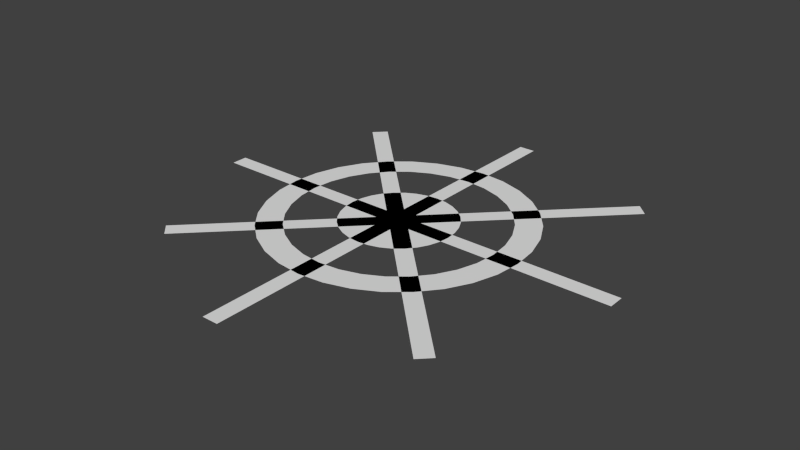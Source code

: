 # Source: rudder.blend  (saved by Blender 2.75.0; exported with 4.5.12 LTS)
import bpy
from mathutils import Matrix  # noqa: F401  (used for matrix-valued properties, if any)

bpy.ops.wm.read_factory_settings(use_empty=True)
scene = bpy.context.scene
scene.name = 'Scene'

# ---- collections
col_collection_1 = bpy.data.collections.new('Collection 1'); scene.collection.children.link(col_collection_1)

# ---- world
world_world = bpy.data.worlds.new('World'); scene.world = world_world
world_world.color = (0.05088, 0.05088, 0.05088)
world_world.use_sun_shadow = False
world_world.sun_shadow_jitter_overblur = 0.0
world_world.cycles.sampling_method = 'MANUAL'
world_world.cycles.sample_map_resolution = 256

# ---- meshes
me_plane_003 = bpy.data.meshes.new('Plane.003')
me_plane_003.from_pydata([(3.998, -0.1698, 0.0), (3.998, 0.1188, 0.0), (-3.712, -0.1698, 0.0), (-3.712, 0.1188, 0.0)], [], [(0, 1, 3, 2)])
me_plane_003.use_remesh_preserve_volume = False
me_plane_003.use_remesh_preserve_attributes = False
me_plane_003.use_mirror_vertex_groups = False
me_plane_003.update()
me_plane_002 = bpy.data.meshes.new('Plane.002')
me_plane_002.from_pydata([(2.707, -2.947, 0.0), (2.911, -2.743, 0.0), (-2.744, 2.504, 0.0), (-2.54, 2.708, 0.0)], [], [(0, 1, 3, 2)])
me_plane_002.use_remesh_preserve_volume = False
me_plane_002.use_remesh_preserve_attributes = False
me_plane_002.use_mirror_vertex_groups = False
me_plane_002.update()
me_plane_001 = bpy.data.meshes.new('Plane.001')
me_plane_001.from_pydata([(3.998, -0.1698, 0.0), (3.998, 0.1188, 0.0), (-3.712, -0.1698, 0.0), (-3.712, 0.1188, 0.0)], [], [(0, 1, 3, 2)])
me_plane_001.use_remesh_preserve_volume = False
me_plane_001.use_remesh_preserve_attributes = False
me_plane_001.use_mirror_vertex_groups = False
me_plane_001.update()
me_circle_002 = bpy.data.meshes.new('Circle.002')
me_circle_002.from_pydata([(0.0, 0.0, 0.0), (0.0, 1.0, 0.0), (-0.1951, 0.9808, 0.0), (-0.3827, 0.9239, 0.0), (-0.5556, 0.8315, 0.0), (-0.7071, 0.7071, 0.0), (-0.8315, 0.5556, 0.0), (-0.9239, 0.3827, 0.0), (-0.9808, 0.1951, 0.0), (-1.0, 7.55e-08, 0.0), (-0.9808, -0.1951, 0.0), (-0.9239, -0.3827, 0.0), (-0.8315, -0.5556, 0.0), (-0.7071, -0.7071, 0.0), (-0.5556, -0.8315, 0.0), (-0.3827, -0.9239, 0.0), (-0.1951, -0.9808, 0.0), (3.258e-07, -1.0, 0.0), (0.1951, -0.9808, 0.0), (0.3827, -0.9239, 0.0), (0.5556, -0.8315, 0.0), (0.7071, -0.7071, 0.0), (0.8315, -0.5556, 0.0), (0.9239, -0.3827, 0.0), (0.9808, -0.1951, 0.0), (1.0, 9.656e-07, 0.0), (0.9808, 0.1951, 0.0), (0.9239, 0.3827, 0.0), (0.8315, 0.5556, 0.0), (0.7071, 0.7071, 0.0), (0.5556, 0.8315, 0.0), (0.3827, 0.9239, 0.0), (0.1951, 0.9808, 0.0)], [], [(0, 1, 2), (0, 2, 3), (0, 3, 4), (0, 4, 5), (0, 5, 6), (0, 6, 7), (0, 7, 8), (0, 8, 9), (0, 9, 10), (0, 10, 11), (0, 11, 12), (0, 12, 13), (0, 13, 14), (0, 14, 15), (0, 15, 16), (0, 16, 17), (0, 17, 18), (0, 18, 19), (0, 19, 20), (0, 20, 21), (0, 21, 22), (0, 22, 23), (0, 23, 24), (0, 24, 25), (0, 25, 26), (0, 26, 27), (0, 27, 28), (0, 28, 29), (0, 29, 30), (0, 30, 31), (0, 31, 32), (0, 32, 1)])
me_circle_002.use_remesh_preserve_volume = False
me_circle_002.use_remesh_preserve_attributes = False
me_circle_002.use_mirror_vertex_groups = False
me_circle_002.update()
me_plane = bpy.data.meshes.new('Plane')
me_plane.from_pydata([(-0.1698, -3.998, 0.0), (0.1188, -3.998, 0.0), (-0.1698, 3.712, 0.0), (0.1188, 3.712, 0.0)], [], [(0, 1, 3, 2)])
me_plane.use_remesh_preserve_volume = False
me_plane.use_remesh_preserve_attributes = False
me_plane.use_mirror_vertex_groups = False
me_plane.update()
me_circle = bpy.data.meshes.new('Circle')
me_circle.from_pydata([(0.0, 1.862, 0.0), (-0.3632, 1.826, 0.0), (-0.7124, 1.72, 0.0), (-1.034, 1.548, 0.0), (-1.316, 1.316, 0.0), (-1.548, 1.034, 0.0), (-1.72, 0.7124, 0.0), (-1.826, 0.3632, 0.0), (-1.862, 1.406e-07, 0.0), (-1.826, -0.3632, 0.0), (-1.72, -0.7124, 0.0), (-1.548, -1.034, 0.0), (-1.316, -1.316, 0.0), (-1.034, -1.548, 0.0), (-0.7124, -1.72, 0.0), (-0.3632, -1.826, 0.0), (6.066e-07, -1.862, 0.0), (0.3632, -1.826, 0.0), (0.7124, -1.72, 0.0), (1.034, -1.548, 0.0), (1.316, -1.316, 0.0), (1.548, -1.034, 0.0), (1.72, -0.7124, 0.0), (1.826, -0.3632, 0.0), (1.862, 1.798e-06, 0.0), (1.826, 0.3632, 0.0), (1.72, 0.7124, 0.0), (1.548, 1.034, 0.0), (1.316, 1.316, 0.0), (1.034, 1.548, 0.0), (0.7124, 1.72, 0.0), (0.3632, 1.826, 0.0), (3.377e-08, 2.309, 0.0), (-0.4504, 2.264, 0.0), (-0.8835, 2.133, 0.0), (-1.283, 1.92, 0.0), (-1.632, 1.632, 0.0), (-1.92, 1.283, 0.0), (-2.133, 0.8835, 0.0), (-2.264, 0.4504, 0.0), (-2.309, 4.012e-08, 0.0), (-2.264, -0.4504, 0.0), (-2.133, -0.8835, 0.0), (-1.92, -1.283, 0.0), (-1.632, -1.632, 0.0), (-1.283, -1.92, 0.0), (-0.8835, -2.133, 0.0), (-0.4504, -2.264, 0.0), (7.86e-07, -2.309, 0.0), (0.4504, -2.264, 0.0), (0.8835, -2.133, 0.0), (1.283, -1.92, 0.0), (1.632, -1.632, 0.0), (1.92, -1.283, 0.0), (2.133, -0.8835, 0.0), (2.264, -0.4504, 0.0), (2.309, 2.095e-06, 0.0), (2.264, 0.4504, 0.0), (2.133, 0.8835, 0.0), (1.92, 1.283, 0.0), (1.632, 1.632, 0.0), (1.283, 1.92, 0.0), (0.8835, 2.133, 0.0), (0.4504, 2.264, 0.0)], [], [(12, 11, 43, 44), (26, 25, 57, 58), (13, 12, 44, 45), (27, 26, 58, 59), (14, 13, 45, 46), (1, 0, 32, 33), (28, 27, 59, 60), (15, 14, 46, 47), (2, 1, 33, 34), (29, 28, 60, 61), (16, 15, 47, 48), (3, 2, 34, 35), (30, 29, 61, 62), (17, 16, 48, 49), (4, 3, 35, 36), (31, 30, 62, 63), (18, 17, 49, 50), (5, 4, 36, 37), (0, 31, 63, 32), (19, 18, 50, 51), (6, 5, 37, 38), (20, 19, 51, 52), (7, 6, 38, 39), (21, 20, 52, 53), (8, 7, 39, 40), (22, 21, 53, 54), (9, 8, 40, 41), (23, 22, 54, 55), (10, 9, 41, 42), (24, 23, 55, 56), (11, 10, 42, 43), (25, 24, 56, 57)])
me_circle.use_remesh_preserve_volume = False
me_circle.use_remesh_preserve_attributes = False
me_circle.use_mirror_vertex_groups = False
me_circle.update()

# ---- objects
ob_plane_003 = bpy.data.objects.new('Plane.003', me_plane_003)
ob_plane_002 = bpy.data.objects.new('Plane.002', me_plane_002)
ob_plane_001 = bpy.data.objects.new('Plane.001', me_plane_001)
ob_circle_001 = bpy.data.objects.new('Circle.001', me_circle_002)
ob_plane = bpy.data.objects.new('Plane', me_plane)
ob_circle = bpy.data.objects.new('Circle', me_circle)

# ---- transforms, parenting, visibility, modifiers, constraints
ob_plane_003.location = (0.0, 0.0, 0.0)
ob_plane_003.rotation_euler = (0.0, -0.0, 0.7854)
ob_plane_003.lineart.crease_threshold = 0.0
ob_plane_002.location = (0.0, 0.0, 0.0)
ob_plane_002.lineart.crease_threshold = 0.0
ob_plane_001.location = (0.0, 0.0, 0.0)
ob_plane_001.lineart.crease_threshold = 0.0
ob_circle_001.location = (0.0, 0.0, 0.0)
ob_circle_001.lineart.crease_threshold = 0.0
ob_plane.location = (0.0, 0.0, 0.0)
ob_plane.lineart.crease_threshold = 0.0
ob_circle.location = (0.0, 0.0, 0.0)
ob_circle.lineart.crease_threshold = 0.0

# ---- collection membership
col_collection_1.objects.link(ob_plane_003)
col_collection_1.objects.link(ob_plane_002)
col_collection_1.objects.link(ob_plane_001)
col_collection_1.objects.link(ob_circle_001)
col_collection_1.objects.link(ob_plane)
col_collection_1.objects.link(ob_circle)

# ---- scene / render settings (as saved in the file)
scene.frame_start = 1; scene.frame_end = 250; scene.frame_set(1)
scene.render.engine = 'BLENDER_EEVEE_NEXT'
scene.render.resolution_percentage = 50
scene.render.dither_intensity = 0.0
scene.cycles.use_denoising = False
scene.cycles.samples = 10
scene.cycles.sampling_pattern = 'TABULATED_SOBOL'
scene.cycles.light_sampling_threshold = 0.0
scene.cycles.use_adaptive_sampling = False
scene.cycles.use_light_tree = False
scene.cycles.blur_glossy = 0.0
scene.cycles.pixel_filter_type = 'GAUSSIAN'
scene.cycles.sample_clamp_indirect = 0.0
scene.view_settings.view_transform = 'Standard'
bpy.context.view_layer.update()

# ---- added for rendering (the .blend has no active camera and no usable light): camera, sun
cam_auto = bpy.data.cameras.new('AutoCamera')
cam_auto.lens = 50.0
cam_auto.sensor_width = 36.0
cam_auto.clip_end = 1000.0
ob_auto_camera = bpy.data.objects.new('AutoCamera', cam_auto)
scene.collection.objects.link(ob_auto_camera)
ob_auto_camera.location = (10.2318, -12.2494, 8.07063)
ob_auto_camera.rotation_euler = (1.09748, -7.21219e-08, 0.694738)
scene.camera = ob_auto_camera
light_auto_sun = bpy.data.lights.new('AutoSun', 'SUN')
light_auto_sun.energy = 3.0
light_auto_sun.angle = 0.0523599
ob_auto_sun = bpy.data.objects.new('AutoSun', light_auto_sun)
scene.collection.objects.link(ob_auto_sun)
ob_auto_sun.rotation_euler = (0.872665, 0.174533, 0.523599)
bpy.context.view_layer.update()
